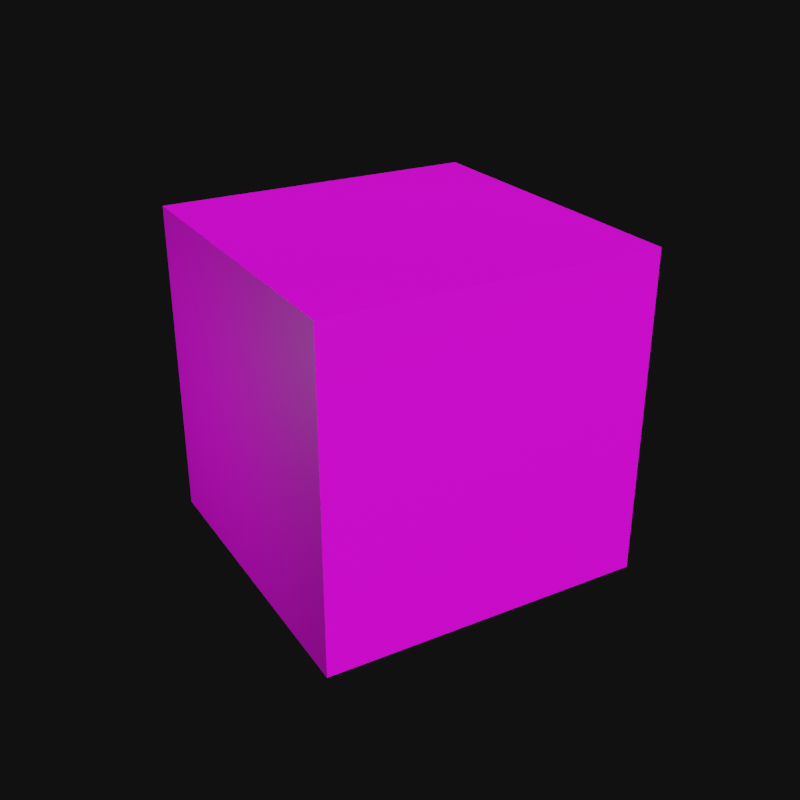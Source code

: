 # Source: icon.blend  (saved by Blender 3.4.6; exported with 4.5.12 LTS)
import bpy
from mathutils import Matrix  # noqa: F401  (used for matrix-valued properties, if any)

bpy.ops.wm.read_factory_settings(use_empty=True)
scene = bpy.context.scene
scene.name = 'Scene'

# ---- collections
col_collection = bpy.data.collections.new('Collection'); scene.collection.children.link(col_collection)

# ---- images (referenced by path relative to the original .blend; pixels are not part of the script)
import os
ASSET_DIR = os.environ.get("B2B_ASSET_DIR", "")  # directory of the original .blend (textures are referenced by path, not embedded)
HERE = os.path.dirname(os.path.abspath(__file__))  # packed textures are extracted next to this script under _unpacked/

def load_image(name, relpath, width, height, colorspace="sRGB"):
    """Load a texture the original file referenced (path relative to the .blend, or extracted next to this script)."""
    p = next((c for c in (os.path.join(HERE, relpath), os.path.join(ASSET_DIR, relpath)) if relpath and os.path.exists(c)), "")
    if p:
        img = bpy.data.images.load(p, check_existing=True)
        img.name = name
    else:  # same state as the original file: an image datablock whose file is absent (Cycles renders it pink)
        img = bpy.data.images.new(name, width, height)
        img.source = "FILE"
        img.filepath = "//" + (relpath or name)
    img.colorspace_settings.name = colorspace
    return img
img_sprite_png = load_image('sprite.png', 'images/icon/sprite.png', 1024, 1024, 'sRGB')

# ---- materials (node trees are filled in below, after node groups)
mat_material = bpy.data.materials.new('Material')
mat_material.alpha_threshold = 0.0
mat_material.roughness = 0.5
mat_material.line_color = (0.0, 0.0, 0.0, 1.0)

# ---- material node trees
mat_material.use_nodes = True; mat_material.node_tree.nodes.clear()
_N = mat_material.node_tree.nodes; _L = mat_material.node_tree.links
n0 = _N.new('ShaderNodeOutputMaterial'); n0.name = 'Material Output'; n0.location = (300, 300)
n1 = _N.new('ShaderNodeBsdfPrincipled'); n1.name = 'Principled BSDF'; n1.location = (10, 300)
n1.distribution = 'GGX'
n1.subsurface_method = 'RANDOM_WALK_SKIN'
n1.inputs[3].default_value = 1.45
n1.inputs[27].default_value = (0.0, 0.0, 0.0, 1.0)
n1.inputs[28].default_value = 1.0
n2 = _N.new('ShaderNodeTexImage'); n2.name = 'Image Texture'; n2.location = (-280, 280)
n2.image = img_sprite_png
n2.interpolation = 'Closest'
_L.new(n1.outputs[0], n0.inputs[0])
_L.new(n2.outputs[0], n1.inputs[0])
n0.is_active_output = True

# ---- world
world_world = bpy.data.worlds.new('World'); scene.world = world_world
world_world.use_nodes = True; world_world.node_tree.nodes.clear()
_N = world_world.node_tree.nodes; _L = world_world.node_tree.links
n0 = _N.new('ShaderNodeOutputWorld'); n0.name = 'World Output'; n0.location = (300, 300)
n1 = _N.new('ShaderNodeBackground'); n1.name = 'Background'; n1.location = (10, 300)
n1.inputs[0].default_value = (0.005605, 0.005605, 0.005605, 1.0)
_L.new(n1.outputs[0], n0.inputs[0])
n0.is_active_output = True
world_world.color = (0.05088, 0.05088, 0.05088)
world_world.use_sun_shadow = False
world_world.sun_shadow_jitter_overblur = 0.0

# ---- cameras
cam_camera = bpy.data.cameras.new('Camera')
cam_camera.clip_end = 100.0
cam_camera.ortho_scale = 7.314

# ---- lights
light_sun = bpy.data.lights.new('Sun', 'SUN')
light_sun.transmission_factor = 0.0
light_sun.energy = 4.0
light_sun.shadow_soft_size = 0.125
light_point = bpy.data.lights.new('Point', 'POINT')
light_point.transmission_factor = 0.0
light_point.energy = 100.0
light_point.shadow_soft_size = 0.25
light_point.shadow_maximum_resolution = 0.006
light_point.use_absolute_resolution = True

# ---- meshes
me_cube = bpy.data.meshes.new('Cube')
me_cube.from_pydata([(1.0, 1.0, 1.0), (1.0, 1.0, -1.0), (1.0, -1.0, 1.0), (1.0, -1.0, -1.0), (-1.0, 1.0, 1.0), (-1.0, 1.0, -1.0), (-1.0, -1.0, 1.0), (-1.0, -1.0, -1.0)], [], [(0, 4, 6, 2), (3, 2, 6, 7), (7, 6, 4, 5), (5, 1, 3, 7), (1, 0, 2, 3), (5, 4, 0, 1)])
_uv = me_cube.uv_layers.new(name='UVMap')
_uv.uv.foreach_set('vector', [0.625, 0.5, 0.875, 0.5, 0.875, 0.75, 0.625, 0.75, 0.375, 0.75, 0.625, 0.75, 0.625, 1.0, 0.375, 1.0, 0.375, 0.0, 0.625, 0.0, 0.625, 0.25, 0.375, 0.25, 0.125, 0.5, 0.375, 0.5, 0.375, 0.75, 0.125, 0.75, 0.375, 0.5, 0.625, 0.5, 0.625, 0.75, 0.375, 0.75, 0.375, 0.25, 0.625, 0.25, 0.625, 0.5, 0.375, 0.5])
me_cube.materials.append(mat_material)
me_cube.use_mirror_vertex_groups = False
me_cube.update()

# ---- objects
ob_cube = bpy.data.objects.new('Cube', me_cube)
ob_camera = bpy.data.objects.new('Camera', cam_camera)
ob_sun = bpy.data.objects.new('Sun', light_sun)
ob_point = bpy.data.objects.new('Point', light_point)

# ---- transforms, parenting, visibility, modifiers, constraints
ob_cube.location = (0.0, 0.0, 0.0)
ob_cube.rotation_euler = (0.0, -0.0, -0.2356)
ob_cube.lock_rotations_4d = False
ob_cube.empty_display_type = 'ARROWS'
ob_cube.lineart.crease_threshold = 0.0
ob_camera.location = (4.287, -4.03, 2.859)
ob_camera.rotation_euler = (1.109, 5.765e-08, 0.8149)
ob_camera.lock_rotations_4d = False
ob_camera.empty_display_type = 'ARROWS'
ob_camera.color = (0.0, 0.0, 0.0, 0.0)
ob_camera.display_type = 'WIRE'
ob_camera.lineart.crease_threshold = 0.0
ob_sun.location = (0.0, 0.0, 9.25)
ob_sun.rotation_euler = (0.2681, 0.7352, 0.1432)
ob_point.location = (-1.448, -3.155, 0.0)

# ---- collection membership
col_collection.objects.link(ob_cube)
col_collection.objects.link(ob_camera)
col_collection.objects.link(ob_sun)
col_collection.objects.link(ob_point)

# ---- scene / render settings (as saved in the file)
scene.camera = ob_camera
scene.frame_start = 0; scene.frame_end = 240; scene.frame_set(9)
scene.render.engine = 'CYCLES'
scene.render.image_settings.file_format = 'FFMPEG'
scene.render.image_settings.color_mode = 'RGB'
scene.render.resolution_x = 1024
scene.render.resolution_y = 1024
scene.render.fps = 60
scene.cycles.samples = 512
scene.cycles.sampling_pattern = 'TABULATED_SOBOL'
scene.cycles.use_light_tree = False
scene.view_settings.view_transform = 'Filmic'
bpy.context.view_layer.update()
